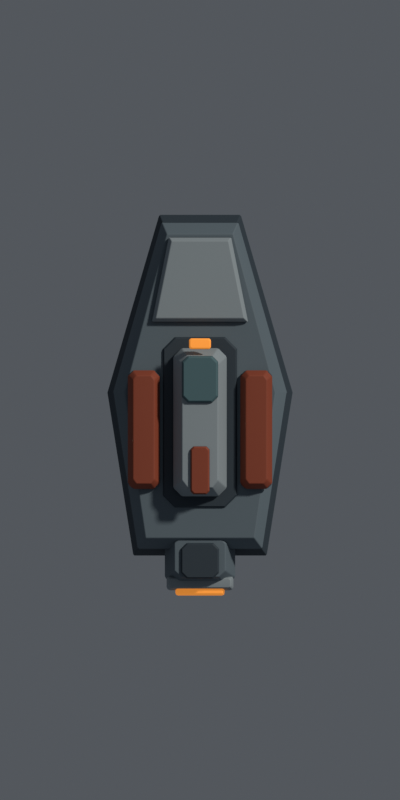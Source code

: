 # Source: enemy-scout-1slot.blend  (saved by Blender 4.3.34; exported with 4.5.12 LTS)
import bpy
from mathutils import Matrix  # noqa: F401  (used for matrix-valued properties, if any)

bpy.ops.wm.read_factory_settings(use_empty=True)
scene = bpy.context.scene
scene.name = 'Scene'

# ---- collections
col_collection = bpy.data.collections.new('Collection'); scene.collection.children.link(col_collection)

# ---- materials (node trees are filled in below, after node groups)
mat_frame = bpy.data.materials.new('frame')
mat_frame.diffuse_color = (0.028, 0.044, 0.06, 1.0)
mat_armor = bpy.data.materials.new('armor')
mat_armor.diffuse_color = (0.12, 0.16, 0.19, 1.0)
mat_rust = bpy.data.materials.new('rust')
mat_rust.diffuse_color = (0.28, 0.055, 0.023, 1.0)
mat_edge = bpy.data.materials.new('edge')
mat_edge.diffuse_color = (0.29, 0.34, 0.37, 1.0)
mat_amber = bpy.data.materials.new('amber')
mat_amber.diffuse_color = (0.95, 0.32, 0.045, 1.0)
mat_glass = bpy.data.materials.new('glass')
mat_glass.diffuse_color = (0.075, 0.15, 0.17, 1.0)

# ---- material node trees
mat_frame.use_nodes = True; mat_frame.node_tree.nodes.clear()
_N = mat_frame.node_tree.nodes; _L = mat_frame.node_tree.links
n0 = _N.new('ShaderNodeBsdfPrincipled'); n0.name = 'Principled BSDF'; n0.location = (10, 300)
n0.inputs[0].default_value = (0.028, 0.044, 0.06, 1.0)
n0.inputs[2].default_value = 0.72
n1 = _N.new('ShaderNodeOutputMaterial'); n1.name = 'Material Output'; n1.location = (300, 300)
_L.new(n0.outputs[0], n1.inputs[0])
n1.is_active_output = True
mat_armor.use_nodes = True; mat_armor.node_tree.nodes.clear()
_N = mat_armor.node_tree.nodes; _L = mat_armor.node_tree.links
n0 = _N.new('ShaderNodeBsdfPrincipled'); n0.name = 'Principled BSDF'; n0.location = (10, 300)
n0.inputs[0].default_value = (0.12, 0.16, 0.19, 1.0)
n0.inputs[2].default_value = 0.72
n1 = _N.new('ShaderNodeOutputMaterial'); n1.name = 'Material Output'; n1.location = (300, 300)
_L.new(n0.outputs[0], n1.inputs[0])
n1.is_active_output = True
mat_rust.use_nodes = True; mat_rust.node_tree.nodes.clear()
_N = mat_rust.node_tree.nodes; _L = mat_rust.node_tree.links
n0 = _N.new('ShaderNodeBsdfPrincipled'); n0.name = 'Principled BSDF'; n0.location = (10, 300)
n0.inputs[0].default_value = (0.28, 0.055, 0.023, 1.0)
n0.inputs[2].default_value = 0.72
n1 = _N.new('ShaderNodeOutputMaterial'); n1.name = 'Material Output'; n1.location = (300, 300)
_L.new(n0.outputs[0], n1.inputs[0])
n1.is_active_output = True
mat_edge.use_nodes = True; mat_edge.node_tree.nodes.clear()
_N = mat_edge.node_tree.nodes; _L = mat_edge.node_tree.links
n0 = _N.new('ShaderNodeBsdfPrincipled'); n0.name = 'Principled BSDF'; n0.location = (10, 300)
n0.inputs[0].default_value = (0.29, 0.34, 0.37, 1.0)
n0.inputs[2].default_value = 0.72
n1 = _N.new('ShaderNodeOutputMaterial'); n1.name = 'Material Output'; n1.location = (300, 300)
_L.new(n0.outputs[0], n1.inputs[0])
n1.is_active_output = True
mat_amber.use_nodes = True; mat_amber.node_tree.nodes.clear()
_N = mat_amber.node_tree.nodes; _L = mat_amber.node_tree.links
n0 = _N.new('ShaderNodeBsdfPrincipled'); n0.name = 'Principled BSDF'; n0.location = (10, 300)
n0.inputs[0].default_value = (0.95, 0.32, 0.045, 1.0)
n0.inputs[2].default_value = 0.72
n0.inputs[27].default_value = (0.95, 0.32, 0.045, 1.0)
n0.inputs[28].default_value = 0.55
n1 = _N.new('ShaderNodeOutputMaterial'); n1.name = 'Material Output'; n1.location = (300, 300)
_L.new(n0.outputs[0], n1.inputs[0])
n1.is_active_output = True
mat_glass.use_nodes = True; mat_glass.node_tree.nodes.clear()
_N = mat_glass.node_tree.nodes; _L = mat_glass.node_tree.links
n0 = _N.new('ShaderNodeBsdfPrincipled'); n0.name = 'Principled BSDF'; n0.location = (10, 300)
n0.inputs[0].default_value = (0.075, 0.15, 0.17, 1.0)
n0.inputs[2].default_value = 0.72
n1 = _N.new('ShaderNodeOutputMaterial'); n1.name = 'Material Output'; n1.location = (300, 300)
_L.new(n0.outputs[0], n1.inputs[0])
n1.is_active_output = True

# ---- world
world_world = bpy.data.worlds.new('World'); scene.world = world_world
world_world.use_nodes = True; world_world.node_tree.nodes.clear()
_N = world_world.node_tree.nodes; _L = world_world.node_tree.links
n0 = _N.new('ShaderNodeOutputWorld'); n0.name = 'World Output'; n0.location = (300, 300)
n1 = _N.new('ShaderNodeBackground'); n1.name = 'Background'; n1.location = (10, 300)
n1.inputs[0].default_value = (0.48, 0.53, 0.6, 1.0)
n1.inputs[1].default_value = 0.18
_L.new(n1.outputs[0], n0.inputs[0])
n0.is_active_output = True
world_world.color = (0.05088, 0.05088, 0.05088)
world_world.sun_shadow_jitter_overblur = 0.0

# ---- cameras
cam_camera_001 = bpy.data.cameras.new('Camera.001')
cam_camera_001.type = 'ORTHO'
cam_camera_001.ortho_scale = 10.8

# ---- lights
light_sun = bpy.data.lights.new('Sun', 'SUN')
light_sun.color = (1.0, 0.956, 0.88)
light_sun.angle = 0.08727
light_sun.energy = 2.0

# ---- meshes
me_graphite_keel = bpy.data.meshes.new('Graphite keel')
me_graphite_keel.from_pydata([(-1.25, 0.1, -0.3), (-0.9, -2.1, -0.3), (0.9, -2.1, -0.3), (1.25, 0.1, -0.3), (0.55, 2.5, -0.3), (-0.55, 2.5, -0.3), (-1.25, 0.1, -0.175), (-0.9, -2.1, -0.175), (0.9, -2.1, -0.175), (1.25, 0.1, -0.175), (0.55, 2.5, -0.175), (-0.55, 2.5, -0.175), (-1.06, 0.1055, 0.2), (-0.7632, -1.913, 0.2), (0.7632, -1.913, 0.2), (1.06, 0.1055, 0.2), (0.4664, 2.307, 0.2), (-0.4664, 2.307, 0.2)], [], [(5, 4, 3, 2, 1, 0), (12, 13, 14, 15, 16, 17), (0, 1, 7, 6), (1, 2, 8, 7), (2, 3, 9, 8), (3, 4, 10, 9), (4, 5, 11, 10), (5, 0, 6, 11), (6, 7, 13, 12), (7, 8, 14, 13), (8, 9, 15, 14), (9, 10, 16, 15), (10, 11, 17, 16), (11, 6, 12, 17)])
me_graphite_keel.polygons.foreach_set('material_index', [0, 0, 1, 1, 1, 1, 1, 1, 0, 0, 0, 0, 0, 0])
me_graphite_keel.materials.append(mat_frame)
me_graphite_keel.materials.append(mat_frame)
me_graphite_keel.update()
me_armored_deck = bpy.data.meshes.new('Armored deck')
me_armored_deck.from_pydata([(-1.175, 0.096, 0.18), (-0.846, -2.016, 0.18), (0.846, -2.016, 0.18), (1.175, 0.096, 0.18), (0.517, 2.4, 0.18), (-0.517, 2.4, 0.18), (-1.175, 0.096, 0.26), (-0.846, -2.016, 0.26), (0.846, -2.016, 0.26), (1.175, 0.096, 0.26), (0.517, 2.4, 0.26), (-0.517, 2.4, 0.26), (-1.021, 0.1005, 0.5), (-0.7354, -1.865, 0.5), (0.7354, -1.865, 0.5), (1.021, 0.1005, 0.5), (0.4494, 2.244, 0.5), (-0.4494, 2.244, 0.5)], [], [(5, 4, 3, 2, 1, 0), (12, 13, 14, 15, 16, 17), (0, 1, 7, 6), (1, 2, 8, 7), (2, 3, 9, 8), (3, 4, 10, 9), (4, 5, 11, 10), (5, 0, 6, 11), (6, 7, 13, 12), (7, 8, 14, 13), (8, 9, 15, 14), (9, 10, 16, 15), (10, 11, 17, 16), (11, 6, 12, 17)])
me_armored_deck.polygons.foreach_set('material_index', [0, 0, 1, 1, 1, 1, 1, 1, 0, 0, 0, 0, 0, 0])
me_armored_deck.materials.append(mat_armor)
me_armored_deck.materials.append(mat_frame)
me_armored_deck.update()
me_rust_shoulder = bpy.data.meshes.new('Rust shoulder')
me_rust_shoulder.from_pydata([(-0.9062, -1.2, 0.52), (-0.6138, -1.2, 0.52), (-0.545, -1.131, 0.52), (-0.545, 0.3312, 0.52), (-0.6138, 0.4, 0.52), (-0.9062, 0.4, 0.52), (-0.975, 0.3312, 0.52), (-0.975, -1.131, 0.52), (-0.9062, -1.2, 0.5625), (-0.6138, -1.2, 0.5625), (-0.545, -1.131, 0.5625), (-0.545, 0.3312, 0.5625), (-0.6138, 0.4, 0.5625), (-0.9062, 0.4, 0.5625), (-0.975, 0.3312, 0.5625), (-0.975, -1.131, 0.5625), (-0.8594, -1.131, 0.69), (-0.6606, -1.131, 0.69), (-0.6138, -1.068, 0.69), (-0.6138, 0.2683, 0.69), (-0.6606, 0.3312, 0.69), (-0.8594, 0.3312, 0.69), (-0.9062, 0.2683, 0.69), (-0.9062, -1.068, 0.69)], [], [(7, 6, 5, 4, 3, 2, 1, 0), (16, 17, 18, 19, 20, 21, 22, 23), (0, 1, 9, 8), (1, 2, 10, 9), (2, 3, 11, 10), (3, 4, 12, 11), (4, 5, 13, 12), (5, 6, 14, 13), (6, 7, 15, 14), (7, 0, 8, 15), (8, 9, 17, 16), (9, 10, 18, 17), (10, 11, 19, 18), (11, 12, 20, 19), (12, 13, 21, 20), (13, 14, 22, 21), (14, 15, 23, 22), (15, 8, 16, 23)])
me_rust_shoulder.polygons.foreach_set('material_index', [0, 0, 1, 1, 1, 1, 1, 1, 1, 1, 0, 0, 0, 0, 0, 0, 0, 0])
me_rust_shoulder.materials.append(mat_rust)
me_rust_shoulder.materials.append(mat_frame)
me_rust_shoulder.update()
me_rust_shoulder_001 = bpy.data.meshes.new('Rust shoulder.001')
me_rust_shoulder_001.from_pydata([(0.6138, -1.2, 0.52), (0.9062, -1.2, 0.52), (0.975, -1.131, 0.52), (0.975, 0.3312, 0.52), (0.9062, 0.4, 0.52), (0.6138, 0.4, 0.52), (0.545, 0.3312, 0.52), (0.545, -1.131, 0.52), (0.6138, -1.2, 0.5625), (0.9062, -1.2, 0.5625), (0.975, -1.131, 0.5625), (0.975, 0.3312, 0.5625), (0.9062, 0.4, 0.5625), (0.6138, 0.4, 0.5625), (0.545, 0.3312, 0.5625), (0.545, -1.131, 0.5625), (0.6606, -1.131, 0.69), (0.8594, -1.131, 0.69), (0.9062, -1.068, 0.69), (0.9062, 0.2683, 0.69), (0.8594, 0.3312, 0.69), (0.6606, 0.3312, 0.69), (0.6138, 0.2683, 0.69), (0.6138, -1.068, 0.69)], [], [(7, 6, 5, 4, 3, 2, 1, 0), (16, 17, 18, 19, 20, 21, 22, 23), (0, 1, 9, 8), (1, 2, 10, 9), (2, 3, 11, 10), (3, 4, 12, 11), (4, 5, 13, 12), (5, 6, 14, 13), (6, 7, 15, 14), (7, 0, 8, 15), (8, 9, 17, 16), (9, 10, 18, 17), (10, 11, 19, 18), (11, 12, 20, 19), (12, 13, 21, 20), (13, 14, 22, 21), (14, 15, 23, 22), (15, 8, 16, 23)])
me_rust_shoulder_001.polygons.foreach_set('material_index', [0, 0, 1, 1, 1, 1, 1, 1, 1, 1, 0, 0, 0, 0, 0, 0, 0, 0])
me_rust_shoulder_001.materials.append(mat_rust)
me_rust_shoulder_001.materials.append(mat_frame)
me_rust_shoulder_001.update()
me_faceted_nose_shield = bpy.data.meshes.new('Faceted nose shield')
me_faceted_nose_shield.from_pydata([(-0.65, 1.05, 0.51), (0.65, 1.05, 0.51), (0.42, 2.2, 0.51), (-0.42, 2.2, 0.51), (-0.65, 1.05, 0.5375), (0.65, 1.05, 0.5375), (0.42, 2.2, 0.5375), (-0.42, 2.2, 0.5375), (-0.5972, 1.103, 0.62), (0.5972, 1.103, 0.62), (0.3859, 2.147, 0.62), (-0.3859, 2.147, 0.62)], [], [(3, 2, 1, 0), (8, 9, 10, 11), (0, 1, 5, 4), (1, 2, 6, 5), (2, 3, 7, 6), (3, 0, 4, 7), (4, 5, 9, 8), (5, 6, 10, 9), (6, 7, 11, 10), (7, 4, 8, 11)])
me_faceted_nose_shield.polygons.foreach_set('material_index', [0, 0, 1, 1, 1, 1, 0, 0, 0, 0])
me_faceted_nose_shield.materials.append(mat_edge)
me_faceted_nose_shield.materials.append(mat_frame)
me_faceted_nose_shield.update()
me_engine_cowling = bpy.data.meshes.new('Engine cowling')
me_engine_cowling.from_pydata([(-0.347, -2.52, -0.12), (0.347, -2.52, -0.12), (0.475, -2.392, -0.12), (0.475, -1.848, -0.12), (0.347, -1.72, -0.12), (-0.347, -1.72, -0.12), (-0.475, -1.848, -0.12), (-0.475, -2.392, -0.12), (-0.347, -2.52, 0.025), (0.347, -2.52, 0.025), (0.475, -2.392, 0.025), (0.475, -1.848, 0.025), (0.347, -1.72, 0.025), (-0.347, -1.72, 0.025), (-0.475, -1.848, 0.025), (-0.475, -2.392, 0.025), (-0.2535, -2.392, 0.46), (0.2535, -2.392, 0.46), (0.347, -2.305, 0.46), (0.347, -1.935, 0.46), (0.2535, -1.848, 0.46), (-0.2535, -1.848, 0.46), (-0.347, -1.935, 0.46), (-0.347, -2.305, 0.46)], [], [(7, 6, 5, 4, 3, 2, 1, 0), (16, 17, 18, 19, 20, 21, 22, 23), (0, 1, 9, 8), (1, 2, 10, 9), (2, 3, 11, 10), (3, 4, 12, 11), (4, 5, 13, 12), (5, 6, 14, 13), (6, 7, 15, 14), (7, 0, 8, 15), (8, 9, 17, 16), (9, 10, 18, 17), (10, 11, 19, 18), (11, 12, 20, 19), (12, 13, 21, 20), (13, 14, 22, 21), (14, 15, 23, 22), (15, 8, 16, 23)])
me_engine_cowling.polygons.foreach_set('material_index', [0, 0, 1, 1, 1, 1, 1, 1, 1, 1, 0, 0, 0, 0, 0, 0, 0, 0])
me_engine_cowling.materials.append(mat_armor)
me_engine_cowling.materials.append(mat_frame)
me_engine_cowling.update()
me_engine_inset = bpy.data.meshes.new('Engine inset')
me_engine_inset.from_pydata([(-0.1797, -2.41, 0.47), (0.1797, -2.41, 0.47), (0.2565, -2.333, 0.47), (0.2565, -2.007, 0.47), (0.1797, -1.93, 0.47), (-0.1797, -1.93, 0.47), (-0.2565, -2.007, 0.47), (-0.2565, -2.333, 0.47), (-0.1797, -2.41, 0.4787), (0.1797, -2.41, 0.4787), (0.2565, -2.333, 0.4787), (0.2565, -2.007, 0.4787), (0.1797, -1.93, 0.4787), (-0.1797, -1.93, 0.4787), (-0.2565, -2.007, 0.4787), (-0.2565, -2.333, 0.4787), (-0.1679, -2.393, 0.505), (0.1679, -2.393, 0.505), (0.2397, -2.322, 0.505), (0.2397, -2.018, 0.505), (0.1679, -1.947, 0.505), (-0.1679, -1.947, 0.505), (-0.2397, -2.018, 0.505), (-0.2397, -2.322, 0.505)], [], [(7, 6, 5, 4, 3, 2, 1, 0), (16, 17, 18, 19, 20, 21, 22, 23), (0, 1, 9, 8), (1, 2, 10, 9), (2, 3, 11, 10), (3, 4, 12, 11), (4, 5, 13, 12), (5, 6, 14, 13), (6, 7, 15, 14), (7, 0, 8, 15), (8, 9, 17, 16), (9, 10, 18, 17), (10, 11, 19, 18), (11, 12, 20, 19), (12, 13, 21, 20), (13, 14, 22, 21), (14, 15, 23, 22), (15, 8, 16, 23)])
me_engine_inset.polygons.foreach_set('material_index', [0, 0, 1, 1, 1, 1, 1, 1, 1, 1, 0, 0, 0, 0, 0, 0, 0, 0])
me_engine_inset.materials.append(mat_frame)
me_engine_inset.materials.append(mat_frame)
me_engine_inset.update()
me_exhaust_lip = bpy.data.meshes.new('Exhaust lip')
me_exhaust_lip.from_pydata([(-0.4193, -2.57, 0.04), (0.4193, -2.57, 0.04), (0.4512, -2.538, 0.04), (0.4512, -2.402, 0.04), (0.4193, -2.37, 0.04), (-0.4193, -2.37, 0.04), (-0.4512, -2.402, 0.04), (-0.4512, -2.538, 0.04), (-0.4193, -2.57, 0.105), (0.4193, -2.57, 0.105), (0.4512, -2.538, 0.105), (0.4512, -2.402, 0.105), (0.4193, -2.37, 0.105), (-0.4193, -2.37, 0.105), (-0.4512, -2.402, 0.105), (-0.4512, -2.538, 0.105), (-0.3895, -2.538, 0.3), (0.3895, -2.538, 0.3), (0.4193, -2.516, 0.3), (0.4193, -2.424, 0.3), (0.3895, -2.402, 0.3), (-0.3895, -2.402, 0.3), (-0.4193, -2.424, 0.3), (-0.4193, -2.516, 0.3)], [], [(7, 6, 5, 4, 3, 2, 1, 0), (16, 17, 18, 19, 20, 21, 22, 23), (0, 1, 9, 8), (1, 2, 10, 9), (2, 3, 11, 10), (3, 4, 12, 11), (4, 5, 13, 12), (5, 6, 14, 13), (6, 7, 15, 14), (7, 0, 8, 15), (8, 9, 17, 16), (9, 10, 18, 17), (10, 11, 19, 18), (11, 12, 20, 19), (12, 13, 21, 20), (13, 14, 22, 21), (14, 15, 23, 22), (15, 8, 16, 23)])
me_exhaust_lip.polygons.foreach_set('material_index', [0, 0, 1, 1, 1, 1, 1, 1, 1, 1, 0, 0, 0, 0, 0, 0, 0, 0])
me_exhaust_lip.materials.append(mat_edge)
me_exhaust_lip.materials.append(mat_frame)
me_exhaust_lip.update()
me_amber_exhaust = bpy.data.meshes.new('Amber exhaust')
me_amber_exhaust.from_pydata([(-0.3101, -2.64, 0.07), (0.3101, -2.64, 0.07), (0.3325, -2.618, 0.07), (0.3325, -2.522, 0.07), (0.3101, -2.5, 0.07), (-0.3101, -2.5, 0.07), (-0.3325, -2.522, 0.07), (-0.3325, -2.618, 0.07), (-0.3101, -2.64, 0.115), (0.3101, -2.64, 0.115), (0.3325, -2.618, 0.115), (0.3325, -2.522, 0.115), (0.3101, -2.5, 0.115), (-0.3101, -2.5, 0.115), (-0.3325, -2.522, 0.115), (-0.3325, -2.618, 0.115), (-0.2892, -2.618, 0.25), (0.2892, -2.618, 0.25), (0.3101, -2.602, 0.25), (0.3101, -2.538, 0.25), (0.2892, -2.522, 0.25), (-0.2892, -2.522, 0.25), (-0.3101, -2.538, 0.25), (-0.3101, -2.602, 0.25)], [], [(7, 6, 5, 4, 3, 2, 1, 0), (16, 17, 18, 19, 20, 21, 22, 23), (0, 1, 9, 8), (1, 2, 10, 9), (2, 3, 11, 10), (3, 4, 12, 11), (4, 5, 13, 12), (5, 6, 14, 13), (6, 7, 15, 14), (7, 0, 8, 15), (8, 9, 17, 16), (9, 10, 18, 17), (10, 11, 19, 18), (11, 12, 20, 19), (12, 13, 21, 20), (13, 14, 22, 21), (14, 15, 23, 22), (15, 8, 16, 23)])
me_amber_exhaust.polygons.foreach_set('material_index', [0, 0, 1, 1, 1, 1, 1, 1, 1, 1, 0, 0, 0, 0, 0, 0, 0, 0])
me_amber_exhaust.materials.append(mat_amber)
me_amber_exhaust.materials.append(mat_frame)
me_amber_exhaust.update()
me_recessed_command_well = bpy.data.meshes.new('Recessed command well')
me_recessed_command_well.from_pydata([(-0.34, -1.45, 0.505), (0.34, -1.45, 0.505), (0.5, -1.29, 0.505), (0.5, 0.69, 0.505), (0.34, 0.85, 0.505), (-0.34, 0.85, 0.505), (-0.5, 0.69, 0.505), (-0.5, -1.29, 0.505), (-0.34, -1.45, 0.5138), (0.34, -1.45, 0.5138), (0.5, -1.29, 0.5138), (0.5, 0.69, 0.5138), (0.34, 0.85, 0.5138), (-0.34, 0.85, 0.5138), (-0.5, 0.69, 0.5138), (-0.5, -1.29, 0.5138), (-0.3286, -1.433, 0.54), (0.3286, -1.433, 0.54), (0.4832, -1.276, 0.54), (0.4832, 0.6755, 0.54), (0.3286, 0.8332, 0.54), (-0.3286, 0.8332, 0.54), (-0.4832, 0.6755, 0.54), (-0.4832, -1.276, 0.54)], [], [(7, 6, 5, 4, 3, 2, 1, 0), (16, 17, 18, 19, 20, 21, 22, 23), (0, 1, 9, 8), (1, 2, 10, 9), (2, 3, 11, 10), (3, 4, 12, 11), (4, 5, 13, 12), (5, 6, 14, 13), (6, 7, 15, 14), (7, 0, 8, 15), (8, 9, 17, 16), (9, 10, 18, 17), (10, 11, 19, 18), (11, 12, 20, 19), (12, 13, 21, 20), (13, 14, 22, 21), (14, 15, 23, 22), (15, 8, 16, 23)])
me_recessed_command_well.polygons.foreach_set('material_index', [0, 0, 1, 1, 1, 1, 1, 1, 1, 1, 0, 0, 0, 0, 0, 0, 0, 0])
me_recessed_command_well.materials.append(mat_frame)
me_recessed_command_well.materials.append(mat_frame)
me_recessed_command_well.update()
me_command_spine = bpy.data.meshes.new('Command spine')
me_command_spine.from_pydata([(-0.2448, -1.3, 0.52), (0.2448, -1.3, 0.52), (0.36, -1.185, 0.52), (0.36, 0.5848, 0.52), (0.2448, 0.7, 0.52), (-0.2448, 0.7, 0.52), (-0.36, 0.5848, 0.52), (-0.36, -1.185, 0.52), (-0.2448, -1.3, 0.6125), (0.2448, -1.3, 0.6125), (0.36, -1.185, 0.6125), (0.36, 0.5848, 0.6125), (0.2448, 0.7, 0.6125), (-0.2448, 0.7, 0.6125), (-0.36, 0.5848, 0.6125), (-0.36, -1.185, 0.6125), (-0.1665, -1.185, 0.89), (0.1665, -1.185, 0.89), (0.2448, -1.083, 0.89), (0.2448, 0.4829, 0.89), (0.1665, 0.5848, 0.89), (-0.1665, 0.5848, 0.89), (-0.2448, 0.4829, 0.89), (-0.2448, -1.083, 0.89)], [], [(7, 6, 5, 4, 3, 2, 1, 0), (16, 17, 18, 19, 20, 21, 22, 23), (0, 1, 9, 8), (1, 2, 10, 9), (2, 3, 11, 10), (3, 4, 12, 11), (4, 5, 13, 12), (5, 6, 14, 13), (6, 7, 15, 14), (7, 0, 8, 15), (8, 9, 17, 16), (9, 10, 18, 17), (10, 11, 19, 18), (11, 12, 20, 19), (12, 13, 21, 20), (13, 14, 22, 21), (14, 15, 23, 22), (15, 8, 16, 23)])
me_command_spine.polygons.foreach_set('material_index', [0, 0, 1, 1, 1, 1, 1, 1, 1, 1, 0, 0, 0, 0, 0, 0, 0, 0])
me_command_spine.materials.append(mat_edge)
me_command_spine.materials.append(mat_frame)
me_command_spine.update()
me_recessed_bridge_glass = bpy.data.meshes.new('Recessed bridge glass')
me_recessed_bridge_glass.from_pydata([(-0.1666, -0.035, 0.9), (0.1666, -0.035, 0.9), (0.245, 0.0434, 0.9), (0.245, 0.5166, 0.9), (0.1666, 0.595, 0.9), (-0.1666, 0.595, 0.9), (-0.245, 0.5166, 0.9), (-0.245, 0.0434, 0.9), (-0.1666, -0.035, 0.9125), (0.1666, -0.035, 0.9125), (0.245, 0.0434, 0.9125), (0.245, 0.5166, 0.9125), (0.1666, 0.595, 0.9125), (-0.1666, 0.595, 0.9125), (-0.245, 0.5166, 0.9125), (-0.245, 0.0434, 0.9125), (-0.1503, -0.011, 0.95), (0.1503, -0.011, 0.95), (0.221, 0.06143, 0.95), (0.221, 0.4986, 0.95), (0.1503, 0.571, 0.95), (-0.1503, 0.571, 0.95), (-0.221, 0.4986, 0.95), (-0.221, 0.06143, 0.95)], [], [(7, 6, 5, 4, 3, 2, 1, 0), (16, 17, 18, 19, 20, 21, 22, 23), (0, 1, 9, 8), (1, 2, 10, 9), (2, 3, 11, 10), (3, 4, 12, 11), (4, 5, 13, 12), (5, 6, 14, 13), (6, 7, 15, 14), (7, 0, 8, 15), (8, 9, 17, 16), (9, 10, 18, 17), (10, 11, 19, 18), (11, 12, 20, 19), (12, 13, 21, 20), (13, 14, 22, 21), (14, 15, 23, 22), (15, 8, 16, 23)])
me_recessed_bridge_glass.polygons.foreach_set('material_index', [0, 0, 1, 1, 1, 1, 1, 1, 1, 1, 0, 0, 0, 0, 0, 0, 0, 0])
me_recessed_bridge_glass.materials.append(mat_glass)
me_recessed_bridge_glass.materials.append(mat_frame)
me_recessed_bridge_glass.update()
me_amber_forward_marker = bpy.data.meshes.new('Amber forward marker')
me_amber_forward_marker.from_pydata([(-0.126, 0.685, 0.91), (0.126, 0.685, 0.91), (0.15, 0.709, 0.91), (0.15, 0.811, 0.91), (0.126, 0.835, 0.91), (-0.126, 0.835, 0.91), (-0.15, 0.811, 0.91), (-0.15, 0.709, 0.91), (-0.126, 0.685, 0.92), (0.126, 0.685, 0.92), (0.15, 0.709, 0.92), (0.15, 0.811, 0.92), (0.126, 0.835, 0.92), (-0.126, 0.835, 0.92), (-0.15, 0.811, 0.92), (-0.15, 0.709, 0.92), (-0.1099, 0.7042, 0.95), (0.1099, 0.7042, 0.95), (0.1308, 0.7221, 0.95), (0.1308, 0.7979, 0.95), (0.1099, 0.8158, 0.95), (-0.1099, 0.8158, 0.95), (-0.1308, 0.7979, 0.95), (-0.1308, 0.7221, 0.95)], [], [(7, 6, 5, 4, 3, 2, 1, 0), (16, 17, 18, 19, 20, 21, 22, 23), (0, 1, 9, 8), (1, 2, 10, 9), (2, 3, 11, 10), (3, 4, 12, 11), (4, 5, 13, 12), (5, 6, 14, 13), (6, 7, 15, 14), (7, 0, 8, 15), (8, 9, 17, 16), (9, 10, 18, 17), (10, 11, 19, 18), (11, 12, 20, 19), (12, 13, 21, 20), (13, 14, 22, 21), (14, 15, 23, 22), (15, 8, 16, 23)])
me_amber_forward_marker.polygons.foreach_set('material_index', [0, 0, 1, 1, 1, 1, 1, 1, 1, 1, 0, 0, 0, 0, 0, 0, 0, 0])
me_amber_forward_marker.materials.append(mat_amber)
me_amber_forward_marker.materials.append(mat_frame)
me_amber_forward_marker.update()
me_rust_axial_stripe = bpy.data.meshes.new('Rust axial stripe')
me_rust_axial_stripe.from_pydata([(-0.0884, -1.275, 0.9), (0.0884, -1.275, 0.9), (0.13, -1.233, 0.9), (0.13, -0.6666, 0.9), (0.0884, -0.625, 0.9), (-0.0884, -0.625, 0.9), (-0.13, -0.6666, 0.9), (-0.13, -1.233, 0.9), (-0.0884, -1.275, 0.91), (0.0884, -1.275, 0.91), (0.13, -1.233, 0.91), (0.13, -0.6666, 0.91), (0.0884, -0.625, 0.91), (-0.0884, -0.625, 0.91), (-0.13, -0.6666, 0.91), (-0.13, -1.233, 0.91), (-0.07534, -1.256, 0.94), (0.07534, -1.256, 0.94), (0.1108, -1.217, 0.94), (0.1108, -0.6833, 0.94), (0.07534, -0.6442, 0.94), (-0.07534, -0.6442, 0.94), (-0.1108, -0.6833, 0.94), (-0.1108, -1.217, 0.94)], [], [(7, 6, 5, 4, 3, 2, 1, 0), (16, 17, 18, 19, 20, 21, 22, 23), (0, 1, 9, 8), (1, 2, 10, 9), (2, 3, 11, 10), (3, 4, 12, 11), (4, 5, 13, 12), (5, 6, 14, 13), (6, 7, 15, 14), (7, 0, 8, 15), (8, 9, 17, 16), (9, 10, 18, 17), (10, 11, 19, 18), (11, 12, 20, 19), (12, 13, 21, 20), (13, 14, 22, 21), (14, 15, 23, 22), (15, 8, 16, 23)])
me_rust_axial_stripe.polygons.foreach_set('material_index', [0, 0, 1, 1, 1, 1, 1, 1, 1, 1, 0, 0, 0, 0, 0, 0, 0, 0])
me_rust_axial_stripe.materials.append(mat_rust)
me_rust_axial_stripe.materials.append(mat_frame)
me_rust_axial_stripe.update()

# ---- objects
ob_graphite_keel = bpy.data.objects.new('Graphite keel', me_graphite_keel)
ob_armored_deck = bpy.data.objects.new('Armored deck', me_armored_deck)
ob_rust_shoulder = bpy.data.objects.new('Rust shoulder', me_rust_shoulder)
ob_rust_shoulder_001 = bpy.data.objects.new('Rust shoulder.001', me_rust_shoulder_001)
ob_faceted_nose_shield = bpy.data.objects.new('Faceted nose shield', me_faceted_nose_shield)
ob_engine_cowling = bpy.data.objects.new('Engine cowling', me_engine_cowling)
ob_engine_inset = bpy.data.objects.new('Engine inset', me_engine_inset)
ob_exhaust_lip = bpy.data.objects.new('Exhaust lip', me_exhaust_lip)
ob_amber_exhaust = bpy.data.objects.new('Amber exhaust', me_amber_exhaust)
ob_recessed_command_well = bpy.data.objects.new('Recessed command well', me_recessed_command_well)
ob_command_spine = bpy.data.objects.new('Command spine', me_command_spine)
ob_recessed_bridge_glass = bpy.data.objects.new('Recessed bridge glass', me_recessed_bridge_glass)
ob_amber_forward_marker = bpy.data.objects.new('Amber forward marker', me_amber_forward_marker)
ob_rust_axial_stripe = bpy.data.objects.new('Rust axial stripe', me_rust_axial_stripe)
ob_top_down_sprite_camera = bpy.data.objects.new('Top down sprite camera', cam_camera_001)
ob_prototype_directional_key = bpy.data.objects.new('Prototype directional key', light_sun)

# ---- transforms, parenting, visibility, modifiers, constraints
ob_graphite_keel.location = (0.0, 0.0, 0.0)
_m = ob_graphite_keel.modifiers.new('Small edge glints', 'BEVEL')
_m.width = 0.016
_m.width_pct = 0.016
_m = ob_graphite_keel.modifiers.new('Weighted corner normals', 'WEIGHTED_NORMAL')
ob_armored_deck.location = (0.0, 0.0, 0.0)
_m = ob_armored_deck.modifiers.new('Small edge glints', 'BEVEL')
_m.width = 0.016
_m.width_pct = 0.016
_m = ob_armored_deck.modifiers.new('Weighted corner normals', 'WEIGHTED_NORMAL')
ob_rust_shoulder.location = (0.0, 0.0, 0.0)
_m = ob_rust_shoulder.modifiers.new('Small edge glints', 'BEVEL')
_m.width = 0.016
_m.width_pct = 0.016
_m = ob_rust_shoulder.modifiers.new('Weighted corner normals', 'WEIGHTED_NORMAL')
ob_rust_shoulder_001.location = (0.0, 0.0, 0.0)
_m = ob_rust_shoulder_001.modifiers.new('Small edge glints', 'BEVEL')
_m.width = 0.016
_m.width_pct = 0.016
_m = ob_rust_shoulder_001.modifiers.new('Weighted corner normals', 'WEIGHTED_NORMAL')
ob_faceted_nose_shield.location = (0.0, 0.0, 0.0)
_m = ob_faceted_nose_shield.modifiers.new('Small edge glints', 'BEVEL')
_m.width = 0.016
_m.width_pct = 0.016
_m = ob_faceted_nose_shield.modifiers.new('Weighted corner normals', 'WEIGHTED_NORMAL')
ob_engine_cowling.location = (0.0, 0.0, 0.0)
_m = ob_engine_cowling.modifiers.new('Small edge glints', 'BEVEL')
_m.width = 0.016
_m.width_pct = 0.016
_m = ob_engine_cowling.modifiers.new('Weighted corner normals', 'WEIGHTED_NORMAL')
ob_engine_inset.location = (0.0, 0.0, 0.0)
_m = ob_engine_inset.modifiers.new('Small edge glints', 'BEVEL')
_m.width = 0.016
_m.width_pct = 0.016
_m = ob_engine_inset.modifiers.new('Weighted corner normals', 'WEIGHTED_NORMAL')
ob_exhaust_lip.location = (0.0, 0.0, 0.0)
_m = ob_exhaust_lip.modifiers.new('Small edge glints', 'BEVEL')
_m.width = 0.016
_m.width_pct = 0.016
_m = ob_exhaust_lip.modifiers.new('Weighted corner normals', 'WEIGHTED_NORMAL')
ob_amber_exhaust.location = (0.0, 0.0, 0.0)
_m = ob_amber_exhaust.modifiers.new('Small edge glints', 'BEVEL')
_m.width = 0.016
_m.width_pct = 0.016
_m = ob_amber_exhaust.modifiers.new('Weighted corner normals', 'WEIGHTED_NORMAL')
ob_recessed_command_well.location = (0.0, 0.0, 0.0)
_m = ob_recessed_command_well.modifiers.new('Small edge glints', 'BEVEL')
_m.width = 0.016
_m.width_pct = 0.016
_m = ob_recessed_command_well.modifiers.new('Weighted corner normals', 'WEIGHTED_NORMAL')
ob_command_spine.location = (0.0, 0.0, 0.0)
_m = ob_command_spine.modifiers.new('Small edge glints', 'BEVEL')
_m.width = 0.016
_m.width_pct = 0.016
_m = ob_command_spine.modifiers.new('Weighted corner normals', 'WEIGHTED_NORMAL')
ob_recessed_bridge_glass.location = (0.0, 0.0, 0.0)
_m = ob_recessed_bridge_glass.modifiers.new('Small edge glints', 'BEVEL')
_m.width = 0.016
_m.width_pct = 0.016
_m = ob_recessed_bridge_glass.modifiers.new('Weighted corner normals', 'WEIGHTED_NORMAL')
ob_amber_forward_marker.location = (0.0, 0.0, 0.0)
_m = ob_amber_forward_marker.modifiers.new('Small edge glints', 'BEVEL')
_m.width = 0.016
_m.width_pct = 0.016
_m = ob_amber_forward_marker.modifiers.new('Weighted corner normals', 'WEIGHTED_NORMAL')
ob_rust_axial_stripe.location = (0.0, 0.0, 0.0)
_m = ob_rust_axial_stripe.modifiers.new('Small edge glints', 'BEVEL')
_m.width = 0.016
_m.width_pct = 0.016
_m = ob_rust_axial_stripe.modifiers.new('Weighted corner normals', 'WEIGHTED_NORMAL')
ob_top_down_sprite_camera.location = (0.0, 0.0, 20.0)
ob_prototype_directional_key.location = (6.275, 5.265, 5.736)
ob_prototype_directional_key.rotation_euler = (0.9599, 9.112e-11, 2.269)

# ---- collection membership
col_collection.objects.link(ob_graphite_keel)
col_collection.objects.link(ob_armored_deck)
col_collection.objects.link(ob_rust_shoulder)
col_collection.objects.link(ob_rust_shoulder_001)
col_collection.objects.link(ob_faceted_nose_shield)
col_collection.objects.link(ob_engine_cowling)
col_collection.objects.link(ob_engine_inset)
col_collection.objects.link(ob_exhaust_lip)
col_collection.objects.link(ob_amber_exhaust)
col_collection.objects.link(ob_recessed_command_well)
col_collection.objects.link(ob_command_spine)
col_collection.objects.link(ob_recessed_bridge_glass)
col_collection.objects.link(ob_amber_forward_marker)
col_collection.objects.link(ob_rust_axial_stripe)
col_collection.objects.link(ob_top_down_sprite_camera)
col_collection.objects.link(ob_prototype_directional_key)

# ---- scene / render settings (as saved in the file)
scene.camera = ob_top_down_sprite_camera
scene.frame_start = 1; scene.frame_end = 250; scene.frame_set(1)
scene.render.engine = 'CYCLES'
scene.render.resolution_x = 887
scene.render.resolution_y = 1774
scene.render.film_transparent = True
scene.cycles.use_denoising = False
scene.cycles.samples = 24
scene.view_settings.view_transform = 'Standard'
bpy.context.view_layer.update()
